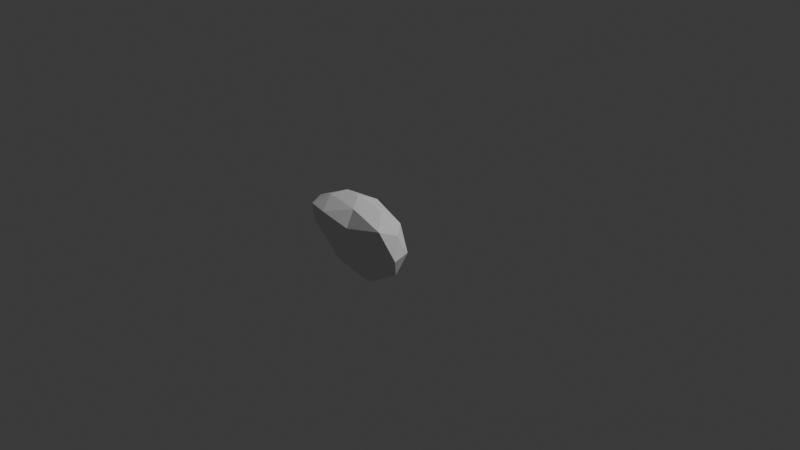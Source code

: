# Source: falcon_eye_left.blend  (saved by Blender 5.1.30; exported with 4.5.12 LTS)
import bpy
from mathutils import Matrix  # noqa: F401  (used for matrix-valued properties, if any)

bpy.ops.wm.read_factory_settings(use_empty=True)
scene = bpy.context.scene
scene.name = 'Scene'

# ---- collections
col_collection = bpy.data.collections.new('Collection'); scene.collection.children.link(col_collection)

# ---- world
world_world = bpy.data.worlds.new('World'); scene.world = world_world
world_world.use_nodes = True; world_world.node_tree.nodes.clear()
_N = world_world.node_tree.nodes; _L = world_world.node_tree.links
n0 = _N.new('ShaderNodeOutputWorld'); n0.name = 'World Output'; n0.location = (200, 100)
n1 = _N.new('ShaderNodeBackground'); n1.name = 'Background'; n1.location = (-200, 100)
n1.inputs[0].default_value = (0.05088, 0.05088, 0.05088, 1.0)
_L.new(n1.outputs[0], n0.inputs[0])
n0.is_active_output = True
world_world.color = (0.05088, 0.05088, 0.05088)
world_world.sun_shadow_jitter_overblur = 0.0

# ---- cameras
cam_camera = bpy.data.cameras.new('Camera')
cam_camera.clip_end = 100.0
cam_camera.ortho_scale = 7.314

# ---- lights
light_light = bpy.data.lights.new('Light', 'POINT')
light_light.energy = 1000.0
light_light.shadow_soft_size = 0.1

# ---- meshes
me_facloneeyeleft = bpy.data.meshes.new('FacloneEyeLeft')
me_facloneeyeleft.from_pydata([(-0.0003786, -0.5457, -0.4443), (0.4144, -0.6791, -0.178), (-0.07977, -0.6724, -0.1216), (-0.5387, -0.5419, -0.1896), (-0.1731, -0.2799, -0.198), (0.4519, -0.3814, -0.198), (0.1712, -0.8428, 0.241), (-0.4346, -0.7675, 0.2757), (-0.4576, -0.3777, 0.2032), (0.1724, -0.2799, 0.2005), (0.5586, -0.5457, 0.2005), (-0.0001719, -0.5457, 0.4438), (-0.05493, -0.6374, -0.2916), (0.265, -0.6419, -0.3769), (0.1571, -0.6796, -0.1595), (0.5313, -0.5457, -0.233), (0.2654, -0.4492, -0.3778), (-0.3284, -0.5457, -0.3771), (-0.3145, -0.6286, -0.1741), (-0.1019, -0.3895, -0.3778), (-0.4305, -0.3895, -0.233), (0.1639, -0.2929, -0.233), (0.6311, -0.6466, -0.01483), (0.594, -0.4492, 0.001216), (0.05334, -0.7602, -0.01936), (0.3596, -0.7701, -0.05253), (-0.5637, -0.6401, 0.0009946), (-0.268, -0.7043, -0.01308), (-0.3683, -0.2921, 0.001211), (-0.5989, -0.4481, 0.0009162), (0.367, -0.2929, 0.001216), (-0.0003786, -0.2332, 0.001216), (0.6585, -0.8719, 0.3861), (-0.2018, -0.8245, 0.284), (-0.5722, -0.5488, 0.2531), (-0.1647, -0.2929, 0.2354), (0.4297, -0.3895, 0.2354), (0.1228, -0.7123, 0.3854), (0.3259, -0.5455, 0.3777), (-0.2748, -0.6566, 0.3956), (-0.2662, -0.4492, 0.3802), (0.1012, -0.3895, 0.3802), (0.1712, -0.8428, 0.241), (-0.4346, -0.7675, 0.2757), (-0.2018, -0.8245, 0.284)], [(44, 43), (42, 44)], [(0, 13, 12), (1, 13, 15), (0, 12, 17), (0, 17, 19), (0, 19, 16), (1, 15, 22), (2, 14, 24), (3, 18, 26), (4, 20, 28), (5, 21, 30), (1, 22, 25), (2, 24, 27), (3, 26, 29), (4, 28, 31), (5, 30, 23), (6, 32, 37), (7, 33, 39), (8, 34, 40), (9, 35, 41), (10, 36, 38), (38, 41, 11), (38, 36, 41), (36, 9, 41), (41, 40, 11), (41, 35, 40), (35, 8, 40), (40, 39, 11), (40, 34, 39), (34, 7, 39), (39, 37, 11), (39, 33, 37), (33, 6, 37), (37, 38, 11), (37, 32, 38), (32, 10, 38), (23, 36, 10), (23, 30, 36), (30, 9, 36), (31, 35, 9), (31, 28, 35), (28, 8, 35), (29, 34, 8), (29, 26, 34), (26, 7, 34), (27, 33, 7), (27, 24, 33), (24, 6, 33), (25, 32, 6), (25, 22, 32), (22, 10, 32), (30, 31, 9), (30, 21, 31), (21, 4, 31), (28, 29, 8), (28, 20, 29), (20, 3, 29), (26, 27, 7), (26, 18, 27), (18, 2, 27), (24, 25, 6), (24, 14, 25), (14, 1, 25), (22, 23, 10), (22, 15, 23), (15, 5, 23), (16, 21, 5), (16, 19, 21), (19, 4, 21), (19, 20, 4), (19, 17, 20), (17, 3, 20), (17, 18, 3), (17, 12, 18), (12, 2, 18), (15, 16, 5), (15, 13, 16), (13, 0, 16), (12, 14, 2), (12, 13, 14), (13, 1, 14)])
_uv = me_facloneeyeleft.uv_layers.new(name='UVMap')
_uv.uv.foreach_set('vector', [0.1818, 0.0, 0.2273, 0.07873, 0.1364, 0.07873, 0.2727, 0.1575, 0.3182, 0.07873, 0.3636, 0.1575, 0.9091, 0.0, 0.9545, 0.07873, 0.8636, 0.07873, 0.7273, 0.0, 0.7727, 0.07873, 0.6818, 0.07873, 0.5455, 0.0, 0.5909, 0.07873, 0.5, 0.07873, 0.2727, 0.1575, 0.3636, 0.1575, 0.3182, 0.2362, 0.09091, 0.1575, 0.1818, 0.1575, 0.1364, 0.2362, 0.8182, 0.1575, 0.9091, 0.1575, 0.8636, 0.2362, 0.6364, 0.1575, 0.7273, 0.1575, 0.6818, 0.2362, 0.4545, 0.1575, 0.5455, 0.1575, 0.5, 0.2362, 0.2727, 0.1575, 0.3182, 0.2362, 0.2273, 0.2362, 0.09091, 0.1575, 0.1364, 0.2362, 0.04546, 0.2362, 0.8182, 0.1575, 0.8636, 0.2362, 0.7727, 0.2362, 0.6364, 0.1575, 0.6818, 0.2362, 0.5909, 0.2362, 0.4545, 0.1575, 0.5, 0.2362, 0.4091, 0.2362, 0.1818, 0.3149, 0.2727, 0.3149, 0.2273, 0.3937, 0.0, 0.3149, 0.09091, 0.3149, 0.04546, 0.3937, 0.7273, 0.3149, 0.8182, 0.3149, 0.7727, 0.3937, 0.5455, 0.3149, 0.6364, 0.3149, 0.5909, 0.3937, 0.3636, 0.3149, 0.4545, 0.3149, 0.4091, 0.3937, 0.4091, 0.3937, 0.5, 0.3937, 0.4545, 0.4724, 0.4091, 0.3937, 0.4545, 0.3149, 0.5, 0.3937, 0.4545, 0.3149, 0.5455, 0.3149, 0.5, 0.3937, 0.5909, 0.3937, 0.6818, 0.3937, 0.6364, 0.4724, 0.5909, 0.3937, 0.6364, 0.3149, 0.6818, 0.3937, 0.6364, 0.3149, 0.7273, 0.3149, 0.6818, 0.3937, 0.7727, 0.3937, 0.8636, 0.3937, 0.8182, 0.4724, 0.7727, 0.3937, 0.8182, 0.3149, 0.8636, 0.3937, 0.8182, 0.3149, 0.9091, 0.3149, 0.8636, 0.3937, 0.04546, 0.3937, 0.1364, 0.3937, 0.09091, 0.4724, 0.04546, 0.3937, 0.09091, 0.3149, 0.1364, 0.3937, 0.09091, 0.3149, 0.1818, 0.3149, 0.1364, 0.3937, 0.2273, 0.3937, 0.3182, 0.3937, 0.2727, 0.4724, 0.2273, 0.3937, 0.2727, 0.3149, 0.3182, 0.3937, 0.2727, 0.3149, 0.3636, 0.3149, 0.3182, 0.3937, 0.4091, 0.2362, 0.4545, 0.3149, 0.3636, 0.3149, 0.4091, 0.2362, 0.5, 0.2362, 0.4545, 0.3149, 0.5, 0.2362, 0.5455, 0.3149, 0.4545, 0.3149, 0.5909, 0.2362, 0.6364, 0.3149, 0.5455, 0.3149, 0.5909, 0.2362, 0.6818, 0.2362, 0.6364, 0.3149, 0.6818, 0.2362, 0.7273, 0.3149, 0.6364, 0.3149, 0.7727, 0.2362, 0.8182, 0.3149, 0.7273, 0.3149, 0.7727, 0.2362, 0.8636, 0.2362, 0.8182, 0.3149, 0.8636, 0.2362, 0.9091, 0.3149, 0.8182, 0.3149, 0.04546, 0.2362, 0.09091, 0.3149, 0.0, 0.3149, 0.04546, 0.2362, 0.1364, 0.2362, 0.09091, 0.3149, 0.1364, 0.2362, 0.1818, 0.3149, 0.09091, 0.3149, 0.2273, 0.2362, 0.2727, 0.3149, 0.1818, 0.3149, 0.2273, 0.2362, 0.3182, 0.2362, 0.2727, 0.3149, 0.3182, 0.2362, 0.3636, 0.3149, 0.2727, 0.3149, 0.5, 0.2362, 0.5909, 0.2362, 0.5455, 0.3149, 0.5, 0.2362, 0.5455, 0.1575, 0.5909, 0.2362, 0.5455, 0.1575, 0.6364, 0.1575, 0.5909, 0.2362, 0.6818, 0.2362, 0.7727, 0.2362, 0.7273, 0.3149, 0.6818, 0.2362, 0.7273, 0.1575, 0.7727, 0.2362, 0.7273, 0.1575, 0.8182, 0.1575, 0.7727, 0.2362, 0.8636, 0.2362, 0.9545, 0.2362, 0.9091, 0.3149, 0.8636, 0.2362, 0.9091, 0.1575, 0.9545, 0.2362, 0.9091, 0.1575, 1.0, 0.1575, 0.9545, 0.2362, 0.1364, 0.2362, 0.2273, 0.2362, 0.1818, 0.3149, 0.1364, 0.2362, 0.1818, 0.1575, 0.2273, 0.2362, 0.1818, 0.1575, 0.2727, 0.1575, 0.2273, 0.2362, 0.3182, 0.2362, 0.4091, 0.2362, 0.3636, 0.3149, 0.3182, 0.2362, 0.3636, 0.1575, 0.4091, 0.2362, 0.3636, 0.1575, 0.4545, 0.1575, 0.4091, 0.2362, 0.5, 0.07873, 0.5455, 0.1575, 0.4545, 0.1575, 0.5, 0.07873, 0.5909, 0.07873, 0.5455, 0.1575, 0.5909, 0.07873, 0.6364, 0.1575, 0.5455, 0.1575, 0.6818, 0.07873, 0.7273, 0.1575, 0.6364, 0.1575, 0.6818, 0.07873, 0.7727, 0.07873, 0.7273, 0.1575, 0.7727, 0.07873, 0.8182, 0.1575, 0.7273, 0.1575, 0.8636, 0.07873, 0.9091, 0.1575, 0.8182, 0.1575, 0.8636, 0.07873, 0.9545, 0.07873, 0.9091, 0.1575, 0.9545, 0.07873, 1.0, 0.1575, 0.9091, 0.1575, 0.3636, 0.1575, 0.4091, 0.07873, 0.4545, 0.1575, 0.3636, 0.1575, 0.3182, 0.07873, 0.4091, 0.07873, 0.3182, 0.07873, 0.3636, 0.0, 0.4091, 0.07873, 0.1364, 0.07873, 0.1818, 0.1575, 0.09091, 0.1575, 0.1364, 0.07873, 0.2273, 0.07873, 0.1818, 0.1575, 0.2273, 0.07873, 0.2727, 0.1575, 0.1818, 0.1575])
me_facloneeyeleft.update()
arm_armature = bpy.data.armatures.new('Armature')  # bones are not reproduced

# ---- objects
ob_light = bpy.data.objects.new('Light', light_light)
ob_camera = bpy.data.objects.new('Camera', cam_camera)
ob_armature = bpy.data.objects.new('Armature', arm_armature)
ob_falconeeyeleft = bpy.data.objects.new('FalconeEyeLeft', me_facloneeyeleft)

# ---- transforms, parenting, visibility, modifiers, constraints
ob_light.location = (4.076, 1.005, 5.904)
ob_light.rotation_euler = (0.6503, 0.05522, 1.866)
ob_light.lock_rotations_4d = False
ob_light.empty_display_type = 'ARROWS'
ob_light.color = (0.0, 0.0, 0.0, 0.0)
ob_light.lineart.crease_threshold = 0.0
ob_camera.location = (7.359, -6.926, 4.958)
ob_camera.rotation_euler = (1.109, 0.0, 0.8149)
ob_camera.lock_rotations_4d = False
ob_camera.empty_display_type = 'ARROWS'
ob_camera.color = (0.0, 0.0, 0.0, 0.0)
ob_camera.display_type = 'WIRE'
ob_camera.lineart.crease_threshold = 0.0
ob_armature.location = (0.0, 0.0, 0.0)
ob_falconeeyeleft.location = (0.0, 0.0, 0.0)

# ---- collection membership
col_collection.objects.link(ob_light)
col_collection.objects.link(ob_camera)
col_collection.objects.link(ob_armature)
col_collection.objects.link(ob_falconeeyeleft)

# ---- scene / render settings (as saved in the file)
scene.camera = ob_camera
scene.frame_start = 1; scene.frame_end = 250; scene.frame_set(1)
scene.render.engine = 'BLENDER_EEVEE_NEXT'
scene.render.bake_bias = 0.0
scene.render.bake_samples = 0
scene.cycles.sampling_pattern = 'TABULATED_SOBOL'
scene.eevee.use_volume_custom_range = False
bpy.context.view_layer.update()

